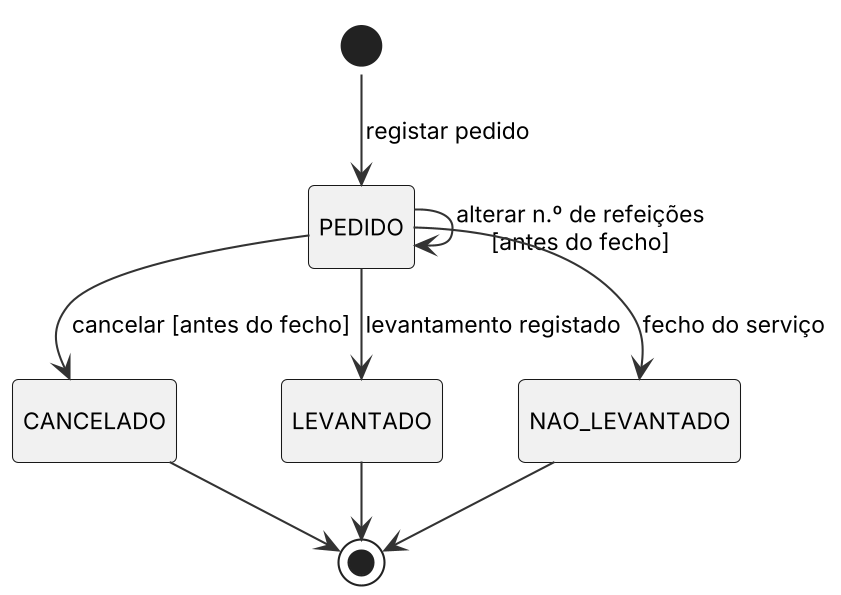

The diagram above was rendered by PlantUML. Its source (embedded in the PNG):
@startuml
!include _estilo.iuml
hide empty description
[*] --> PEDIDO : registar pedido
PEDIDO --> PEDIDO : alterar n.º de refeições\n[antes do fecho]
PEDIDO --> CANCELADO : cancelar [antes do fecho]
PEDIDO --> LEVANTADO : levantamento registado
PEDIDO --> NAO_LEVANTADO : fecho do serviço
LEVANTADO --> [*]
CANCELADO --> [*]
NAO_LEVANTADO --> [*]
@enduml